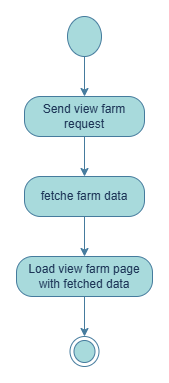

The diagram above was exported from draw.io. Its source (the exported page's mxGraphModel, read from the mxfile embedded in the PNG):
<mxGraphModel dx="1042" dy="1795" grid="1" gridSize="10" guides="1" tooltips="1" connect="1" arrows="1" fold="1" page="1" pageScale="1" pageWidth="827" pageHeight="1169" background="#ffffff" math="0" shadow="0">
  <root>
    <mxCell id="K6CXZSARD0wdo0_4BrEg-0" />
    <mxCell id="K6CXZSARD0wdo0_4BrEg-1" parent="K6CXZSARD0wdo0_4BrEg-0" />
    <mxCell id="SLKJHuwdFW6UToJ9fr25-10" edge="1" parent="K6CXZSARD0wdo0_4BrEg-1" source="K6CXZSARD0wdo0_4BrEg-4" style="edgeStyle=orthogonalEdgeStyle;rounded=0;orthogonalLoop=1;jettySize=auto;html=1;exitX=0.5;exitY=1;exitDx=0;exitDy=0;entryX=0.5;entryY=0;entryDx=0;entryDy=0;strokeColor=#457B9D;labelBackgroundColor=none;fontColor=default;" target="SLKJHuwdFW6UToJ9fr25-8">
      <mxGeometry relative="1" as="geometry" />
    </mxCell>
    <mxCell id="K6CXZSARD0wdo0_4BrEg-4" parent="K6CXZSARD0wdo0_4BrEg-1" style="ellipse;whiteSpace=wrap;html=1;fillColor=#A8DADC;strokeColor=#457B9D;labelBackgroundColor=none;fontColor=#1D3557;" value="" vertex="1">
      <mxGeometry height="40" width="34" x="377" y="-1120" as="geometry" />
    </mxCell>
    <mxCell id="K6CXZSARD0wdo0_4BrEg-5" edge="1" parent="K6CXZSARD0wdo0_4BrEg-1" source="K6CXZSARD0wdo0_4BrEg-6" style="edgeStyle=orthogonalEdgeStyle;rounded=0;orthogonalLoop=1;jettySize=auto;html=1;exitX=0.5;exitY=1;exitDx=0;exitDy=0;entryX=0.5;entryY=0;entryDx=0;entryDy=0;strokeColor=#457B9D;labelBackgroundColor=none;fontColor=default;" target="K6CXZSARD0wdo0_4BrEg-9">
      <mxGeometry relative="1" as="geometry" />
    </mxCell>
    <mxCell id="K6CXZSARD0wdo0_4BrEg-8" edge="1" parent="K6CXZSARD0wdo0_4BrEg-1" source="K6CXZSARD0wdo0_4BrEg-9" style="edgeStyle=orthogonalEdgeStyle;rounded=0;orthogonalLoop=1;jettySize=auto;html=1;exitX=0.5;exitY=1;exitDx=0;exitDy=0;entryX=0.5;entryY=0;entryDx=0;entryDy=0;strokeColor=#457B9D;labelBackgroundColor=none;fontColor=default;" target="K6CXZSARD0wdo0_4BrEg-22">
      <mxGeometry relative="1" as="geometry">
        <mxPoint x="394" y="-800.0000000000001" as="targetPoint" />
      </mxGeometry>
    </mxCell>
    <mxCell id="K6CXZSARD0wdo0_4BrEg-22" parent="K6CXZSARD0wdo0_4BrEg-1" style="ellipse;html=1;shape=endState;fillColor=#A8DADC;strokeColor=#457B9D;labelBackgroundColor=none;fontColor=#1D3557;" value="" vertex="1">
      <mxGeometry height="30" width="29" x="379.5" y="-800" as="geometry" />
    </mxCell>
    <mxCell id="K6CXZSARD0wdo0_4BrEg-9" parent="K6CXZSARD0wdo0_4BrEg-1" style="rounded=1;whiteSpace=wrap;html=1;arcSize=40;fontColor=#1D3557;fillColor=#A8DADC;strokeColor=#457B9D;labelBackgroundColor=none;" value="Load view farm page with fetched data" vertex="1">
      <mxGeometry height="40" width="136" x="326" y="-880" as="geometry" />
    </mxCell>
    <mxCell id="K6CXZSARD0wdo0_4BrEg-6" parent="K6CXZSARD0wdo0_4BrEg-1" style="rounded=1;whiteSpace=wrap;html=1;arcSize=40;fontColor=#1D3557;fillColor=#A8DADC;strokeColor=#457B9D;labelBackgroundColor=none;" value="fetche farm data" vertex="1">
      <mxGeometry height="40" width="120" x="334" y="-960" as="geometry" />
    </mxCell>
    <mxCell id="SLKJHuwdFW6UToJ9fr25-11" edge="1" parent="K6CXZSARD0wdo0_4BrEg-1" source="SLKJHuwdFW6UToJ9fr25-8" style="edgeStyle=orthogonalEdgeStyle;rounded=0;orthogonalLoop=1;jettySize=auto;html=1;exitX=0.5;exitY=1;exitDx=0;exitDy=0;entryX=0.5;entryY=0;entryDx=0;entryDy=0;strokeColor=#457B9D;labelBackgroundColor=none;fontColor=default;" target="K6CXZSARD0wdo0_4BrEg-6">
      <mxGeometry relative="1" as="geometry" />
    </mxCell>
    <mxCell id="SLKJHuwdFW6UToJ9fr25-8" parent="K6CXZSARD0wdo0_4BrEg-1" style="rounded=1;whiteSpace=wrap;html=1;arcSize=40;fontColor=#1D3557;fillColor=#A8DADC;strokeColor=#457B9D;labelBackgroundColor=none;" value="Send view farm request" vertex="1">
      <mxGeometry height="40" width="120" x="334" y="-1040" as="geometry" />
    </mxCell>
  </root>
</mxGraphModel>